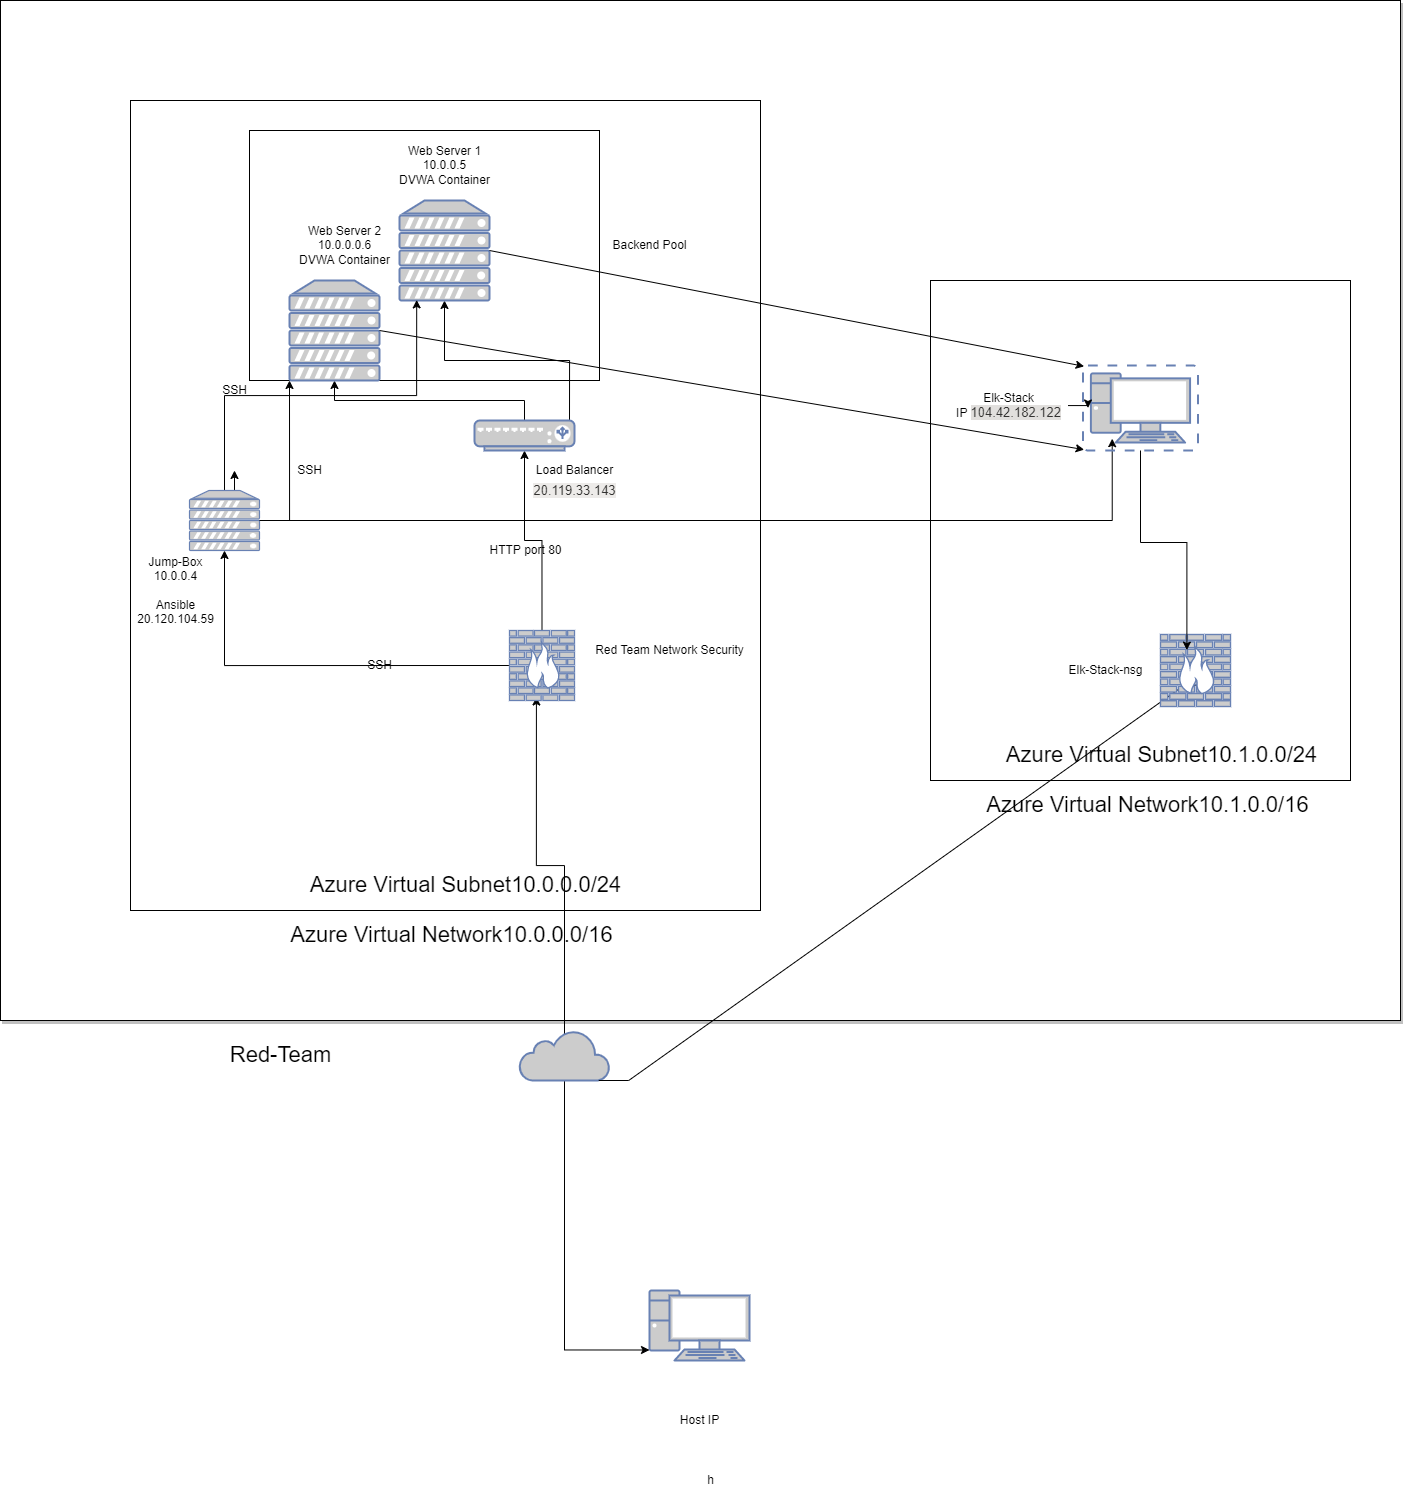

The diagram above was exported from draw.io. Its source (the exported page's mxGraphModel, read from the mxfile embedded in the PNG):
<mxGraphModel dx="2234" dy="652" grid="1" gridSize="10" guides="1" tooltips="1" connect="1" arrows="1" fold="1" page="1" pageScale="1" pageWidth="850" pageHeight="1100" math="0" shadow="0">
  <root>
    <mxCell id="0" />
    <mxCell id="1" parent="0" />
    <mxCell id="PUJfKSdBotYP9Aqi1_Dw-37" value="" style="whiteSpace=wrap;html=1;shadow=1;" vertex="1" parent="1">
      <mxGeometry x="-590" y="60" width="1400" height="1020" as="geometry" />
    </mxCell>
    <mxCell id="1doEnxU0iHlP3oTH8YB5-16" value="" style="whiteSpace=wrap;html=1;" parent="1" vertex="1">
      <mxGeometry x="-460" y="160" width="630" height="810" as="geometry" />
    </mxCell>
    <mxCell id="1doEnxU0iHlP3oTH8YB5-51" value="" style="whiteSpace=wrap;html=1;fontSize=12;" parent="1" vertex="1">
      <mxGeometry x="-341" y="190" width="350" height="250" as="geometry" />
    </mxCell>
    <mxCell id="1doEnxU0iHlP3oTH8YB5-3" value="" style="fontColor=#0066CC;verticalAlign=top;verticalLabelPosition=bottom;labelPosition=center;align=center;html=1;outlineConnect=0;fillColor=#CCCCCC;strokeColor=#6881B3;gradientColor=none;gradientDirection=north;strokeWidth=2;shape=mxgraph.networks.pc;" parent="1" vertex="1">
      <mxGeometry x="59" y="1350" width="100" height="70" as="geometry" />
    </mxCell>
    <mxCell id="1doEnxU0iHlP3oTH8YB5-23" style="edgeStyle=orthogonalEdgeStyle;rounded=0;orthogonalLoop=1;jettySize=auto;html=1;exitX=0.5;exitY=0.08;exitDx=0;exitDy=0;exitPerimeter=0;entryX=0.414;entryY=0.95;entryDx=0;entryDy=0;entryPerimeter=0;fontSize=22;" parent="1" source="1doEnxU0iHlP3oTH8YB5-4" target="1doEnxU0iHlP3oTH8YB5-5" edge="1">
      <mxGeometry relative="1" as="geometry" />
    </mxCell>
    <mxCell id="PUJfKSdBotYP9Aqi1_Dw-17" style="edgeStyle=orthogonalEdgeStyle;rounded=0;orthogonalLoop=1;jettySize=auto;html=1;exitX=0.5;exitY=1;exitDx=0;exitDy=0;exitPerimeter=0;entryX=0;entryY=0.85;entryDx=0;entryDy=0;entryPerimeter=0;" edge="1" parent="1" source="1doEnxU0iHlP3oTH8YB5-4" target="1doEnxU0iHlP3oTH8YB5-3">
      <mxGeometry relative="1" as="geometry" />
    </mxCell>
    <mxCell id="1doEnxU0iHlP3oTH8YB5-4" value="" style="html=1;outlineConnect=0;fillColor=#CCCCCC;strokeColor=#6881B3;gradientColor=none;gradientDirection=north;strokeWidth=2;shape=mxgraph.networks.cloud;fontColor=#ffffff;" parent="1" vertex="1">
      <mxGeometry x="-71" y="1090" width="90" height="50" as="geometry" />
    </mxCell>
    <mxCell id="1doEnxU0iHlP3oTH8YB5-24" style="edgeStyle=orthogonalEdgeStyle;rounded=0;orthogonalLoop=1;jettySize=auto;html=1;exitX=0;exitY=0.5;exitDx=0;exitDy=0;exitPerimeter=0;fontSize=22;" parent="1" source="1doEnxU0iHlP3oTH8YB5-5" target="1doEnxU0iHlP3oTH8YB5-14" edge="1">
      <mxGeometry relative="1" as="geometry" />
    </mxCell>
    <mxCell id="1doEnxU0iHlP3oTH8YB5-26" style="edgeStyle=orthogonalEdgeStyle;rounded=0;orthogonalLoop=1;jettySize=auto;html=1;exitX=0.5;exitY=0;exitDx=0;exitDy=0;exitPerimeter=0;fontSize=22;" parent="1" source="1doEnxU0iHlP3oTH8YB5-5" target="1doEnxU0iHlP3oTH8YB5-6" edge="1">
      <mxGeometry relative="1" as="geometry" />
    </mxCell>
    <mxCell id="1doEnxU0iHlP3oTH8YB5-5" value="" style="fontColor=#0066CC;verticalAlign=top;verticalLabelPosition=bottom;labelPosition=center;align=center;html=1;outlineConnect=0;fillColor=#CCCCCC;strokeColor=#6881B3;gradientColor=none;gradientDirection=north;strokeWidth=2;shape=mxgraph.networks.firewall;" parent="1" vertex="1">
      <mxGeometry x="-81" y="690" width="65" height="70" as="geometry" />
    </mxCell>
    <mxCell id="1doEnxU0iHlP3oTH8YB5-27" style="edgeStyle=orthogonalEdgeStyle;rounded=0;orthogonalLoop=1;jettySize=auto;html=1;exitX=0.5;exitY=0;exitDx=0;exitDy=0;exitPerimeter=0;fontSize=22;" parent="1" source="1doEnxU0iHlP3oTH8YB5-6" target="1doEnxU0iHlP3oTH8YB5-12" edge="1">
      <mxGeometry relative="1" as="geometry" />
    </mxCell>
    <mxCell id="1doEnxU0iHlP3oTH8YB5-28" style="edgeStyle=orthogonalEdgeStyle;rounded=0;orthogonalLoop=1;jettySize=auto;html=1;exitX=0.95;exitY=0.05;exitDx=0;exitDy=0;exitPerimeter=0;fontSize=22;" parent="1" source="1doEnxU0iHlP3oTH8YB5-6" target="1doEnxU0iHlP3oTH8YB5-13" edge="1">
      <mxGeometry relative="1" as="geometry" />
    </mxCell>
    <mxCell id="1doEnxU0iHlP3oTH8YB5-6" value="" style="fontColor=#0066CC;verticalAlign=top;verticalLabelPosition=bottom;labelPosition=center;align=center;html=1;outlineConnect=0;fillColor=#CCCCCC;strokeColor=#6881B3;gradientColor=none;gradientDirection=north;strokeWidth=2;shape=mxgraph.networks.load_balancer;" parent="1" vertex="1">
      <mxGeometry x="-116" y="480" width="100" height="30" as="geometry" />
    </mxCell>
    <mxCell id="1doEnxU0iHlP3oTH8YB5-12" value="" style="fontColor=#0066CC;verticalAlign=top;verticalLabelPosition=bottom;labelPosition=center;align=center;html=1;outlineConnect=0;fillColor=#CCCCCC;strokeColor=#6881B3;gradientColor=none;gradientDirection=north;strokeWidth=2;shape=mxgraph.networks.server;" parent="1" vertex="1">
      <mxGeometry x="-301" y="340" width="90" height="100" as="geometry" />
    </mxCell>
    <mxCell id="1doEnxU0iHlP3oTH8YB5-13" value="" style="fontColor=#0066CC;verticalAlign=top;verticalLabelPosition=bottom;labelPosition=center;align=center;html=1;outlineConnect=0;fillColor=#CCCCCC;strokeColor=#6881B3;gradientColor=none;gradientDirection=north;strokeWidth=2;shape=mxgraph.networks.server;" parent="1" vertex="1">
      <mxGeometry x="-191" y="260" width="90" height="100" as="geometry" />
    </mxCell>
    <mxCell id="1doEnxU0iHlP3oTH8YB5-38" style="edgeStyle=orthogonalEdgeStyle;rounded=0;orthogonalLoop=1;jettySize=auto;html=1;exitX=0.5;exitY=0;exitDx=0;exitDy=0;exitPerimeter=0;entryX=0.191;entryY=0.994;entryDx=0;entryDy=0;entryPerimeter=0;fontSize=12;" parent="1" source="1doEnxU0iHlP3oTH8YB5-14" target="1doEnxU0iHlP3oTH8YB5-13" edge="1">
      <mxGeometry relative="1" as="geometry" />
    </mxCell>
    <mxCell id="1doEnxU0iHlP3oTH8YB5-39" style="edgeStyle=orthogonalEdgeStyle;rounded=0;orthogonalLoop=1;jettySize=auto;html=1;exitX=0.5;exitY=0;exitDx=0;exitDy=0;exitPerimeter=0;fontSize=12;" parent="1" source="1doEnxU0iHlP3oTH8YB5-14" edge="1">
      <mxGeometry relative="1" as="geometry">
        <mxPoint x="-356" y="530" as="targetPoint" />
      </mxGeometry>
    </mxCell>
    <mxCell id="1doEnxU0iHlP3oTH8YB5-40" style="edgeStyle=orthogonalEdgeStyle;rounded=0;orthogonalLoop=1;jettySize=auto;html=1;exitX=1;exitY=0.5;exitDx=0;exitDy=0;exitPerimeter=0;entryX=0;entryY=1;entryDx=0;entryDy=0;entryPerimeter=0;fontSize=12;" parent="1" source="1doEnxU0iHlP3oTH8YB5-14" target="1doEnxU0iHlP3oTH8YB5-12" edge="1">
      <mxGeometry relative="1" as="geometry" />
    </mxCell>
    <mxCell id="1doEnxU0iHlP3oTH8YB5-14" value="" style="fontColor=#0066CC;verticalAlign=top;verticalLabelPosition=bottom;labelPosition=center;align=center;html=1;outlineConnect=0;fillColor=#CCCCCC;strokeColor=#6881B3;gradientColor=none;gradientDirection=north;strokeWidth=2;shape=mxgraph.networks.server;" parent="1" vertex="1">
      <mxGeometry x="-401" y="550" width="70" height="60" as="geometry" />
    </mxCell>
    <mxCell id="1doEnxU0iHlP3oTH8YB5-15" value="Jump-Box&lt;br&gt;10.0.0.4&lt;br&gt;&lt;br&gt;Ansible&lt;br&gt;20.120.104.59" style="text;html=1;resizable=0;autosize=1;align=center;verticalAlign=middle;points=[];fillColor=none;strokeColor=none;rounded=0;" parent="1" vertex="1">
      <mxGeometry x="-460" y="610" width="90" height="80" as="geometry" />
    </mxCell>
    <mxCell id="1doEnxU0iHlP3oTH8YB5-18" value="Red-Team" style="text;html=1;resizable=0;autosize=1;align=center;verticalAlign=middle;points=[];fillColor=none;strokeColor=none;rounded=0;fontSize=22;" parent="1" vertex="1">
      <mxGeometry x="-370" y="1100" width="120" height="30" as="geometry" />
    </mxCell>
    <mxCell id="1doEnxU0iHlP3oTH8YB5-20" value="Azure Virtual Network10.0.0.0/16&amp;nbsp;" style="text;html=1;resizable=0;autosize=1;align=center;verticalAlign=middle;points=[];fillColor=none;strokeColor=none;rounded=0;fontSize=22;shadow=1;" parent="1" vertex="1">
      <mxGeometry x="-306" y="980" width="340" height="30" as="geometry" />
    </mxCell>
    <mxCell id="1doEnxU0iHlP3oTH8YB5-21" value="Azure Virtual Subnet10.0.0.0/24" style="text;html=1;resizable=0;autosize=1;align=center;verticalAlign=middle;points=[];fillColor=none;strokeColor=none;rounded=0;fontSize=22;" parent="1" vertex="1">
      <mxGeometry x="-290" y="930" width="330" height="30" as="geometry" />
    </mxCell>
    <mxCell id="1doEnxU0iHlP3oTH8YB5-30" value="Red Team Network Security" style="text;html=1;resizable=0;autosize=1;align=center;verticalAlign=middle;points=[];fillColor=none;strokeColor=none;rounded=0;fontSize=12;" parent="1" vertex="1">
      <mxGeometry x="-1" y="700" width="160" height="20" as="geometry" />
    </mxCell>
    <mxCell id="1doEnxU0iHlP3oTH8YB5-31" value="SSH" style="text;html=1;resizable=0;autosize=1;align=center;verticalAlign=middle;points=[];fillColor=none;strokeColor=none;rounded=0;fontSize=12;" parent="1" vertex="1">
      <mxGeometry x="-231" y="715" width="40" height="20" as="geometry" />
    </mxCell>
    <mxCell id="1doEnxU0iHlP3oTH8YB5-36" value="SSH" style="text;html=1;resizable=0;autosize=1;align=center;verticalAlign=middle;points=[];fillColor=none;strokeColor=none;rounded=0;fontSize=12;" parent="1" vertex="1">
      <mxGeometry x="-376" y="440" width="40" height="20" as="geometry" />
    </mxCell>
    <mxCell id="1doEnxU0iHlP3oTH8YB5-41" value="SSH" style="text;html=1;resizable=0;autosize=1;align=center;verticalAlign=middle;points=[];fillColor=none;strokeColor=none;rounded=0;fontSize=12;" parent="1" vertex="1">
      <mxGeometry x="-301" y="520" width="40" height="20" as="geometry" />
    </mxCell>
    <mxCell id="1doEnxU0iHlP3oTH8YB5-43" value="Load Balancer" style="text;html=1;resizable=0;autosize=1;align=center;verticalAlign=middle;points=[];fillColor=none;strokeColor=none;rounded=0;fontSize=12;" parent="1" vertex="1">
      <mxGeometry x="-61" y="520" width="90" height="20" as="geometry" />
    </mxCell>
    <mxCell id="1doEnxU0iHlP3oTH8YB5-44" value="&#10;&#10;&lt;span style=&quot;color: rgb(50, 49, 48); font-size: 13px; font-style: normal; font-weight: 400; letter-spacing: normal; text-align: left; text-indent: 0px; text-transform: none; word-spacing: 0px; background-color: rgb(237, 235, 233); display: inline; float: none;&quot;&gt;20.119.33.143&lt;/span&gt;&#10;&#10;" style="text;html=1;resizable=0;autosize=1;align=center;verticalAlign=middle;points=[];fillColor=none;strokeColor=none;rounded=0;fontSize=12;" parent="1" vertex="1">
      <mxGeometry x="-66" y="520" width="100" height="60" as="geometry" />
    </mxCell>
    <mxCell id="1doEnxU0iHlP3oTH8YB5-46" value="Web Server 1&lt;br&gt;10.0.0.5&lt;br&gt;DVWA Container" style="text;html=1;resizable=0;autosize=1;align=center;verticalAlign=middle;points=[];fillColor=none;strokeColor=none;rounded=0;fontSize=12;" parent="1" vertex="1">
      <mxGeometry x="-201" y="200" width="110" height="50" as="geometry" />
    </mxCell>
    <mxCell id="1doEnxU0iHlP3oTH8YB5-47" value="Web Server 2&lt;br&gt;10.0.0.0.6&lt;br&gt;DVWA Container" style="text;html=1;resizable=0;autosize=1;align=center;verticalAlign=middle;points=[];fillColor=none;strokeColor=none;rounded=0;fontSize=12;" parent="1" vertex="1">
      <mxGeometry x="-301" y="280" width="110" height="50" as="geometry" />
    </mxCell>
    <mxCell id="1doEnxU0iHlP3oTH8YB5-48" value="HTTP port 80" style="text;html=1;resizable=0;autosize=1;align=center;verticalAlign=middle;points=[];fillColor=none;strokeColor=none;rounded=0;fontSize=12;" parent="1" vertex="1">
      <mxGeometry x="-110" y="600" width="90" height="20" as="geometry" />
    </mxCell>
    <mxCell id="1doEnxU0iHlP3oTH8YB5-52" value="Backend Pool" style="text;html=1;resizable=0;autosize=1;align=center;verticalAlign=middle;points=[];fillColor=none;strokeColor=none;rounded=0;fontSize=12;" parent="1" vertex="1">
      <mxGeometry x="14" y="295" width="90" height="20" as="geometry" />
    </mxCell>
    <mxCell id="PUJfKSdBotYP9Aqi1_Dw-21" value="h" style="text;html=1;resizable=0;autosize=1;align=center;verticalAlign=middle;points=[];fillColor=none;strokeColor=none;rounded=0;" vertex="1" parent="1">
      <mxGeometry x="110" y="1530" width="20" height="20" as="geometry" />
    </mxCell>
    <mxCell id="PUJfKSdBotYP9Aqi1_Dw-22" value="Host IP" style="text;html=1;resizable=0;autosize=1;align=center;verticalAlign=middle;points=[];fillColor=none;strokeColor=none;rounded=0;" vertex="1" parent="1">
      <mxGeometry x="84" y="1470" width="50" height="20" as="geometry" />
    </mxCell>
    <mxCell id="PUJfKSdBotYP9Aqi1_Dw-27" value="" style="whiteSpace=wrap;html=1;" vertex="1" parent="1">
      <mxGeometry x="340" y="340" width="420" height="500" as="geometry" />
    </mxCell>
    <mxCell id="PUJfKSdBotYP9Aqi1_Dw-19" style="edgeStyle=entityRelationEdgeStyle;rounded=0;orthogonalLoop=1;jettySize=auto;html=1;exitX=0.88;exitY=1;exitDx=0;exitDy=0;exitPerimeter=0;entryX=0.766;entryY=0.706;entryDx=0;entryDy=0;entryPerimeter=0;" edge="1" parent="1" source="1doEnxU0iHlP3oTH8YB5-4" target="PUJfKSdBotYP9Aqi1_Dw-9">
      <mxGeometry relative="1" as="geometry" />
    </mxCell>
    <mxCell id="PUJfKSdBotYP9Aqi1_Dw-13" style="edgeStyle=orthogonalEdgeStyle;rounded=0;orthogonalLoop=1;jettySize=auto;html=1;exitX=1;exitY=0.5;exitDx=0;exitDy=0;exitPerimeter=0;entryX=0.254;entryY=0.861;entryDx=0;entryDy=0;entryPerimeter=0;" edge="1" parent="1" source="1doEnxU0iHlP3oTH8YB5-14" target="PUJfKSdBotYP9Aqi1_Dw-11">
      <mxGeometry relative="1" as="geometry" />
    </mxCell>
    <mxCell id="PUJfKSdBotYP9Aqi1_Dw-9" value="" style="fontColor=#0066CC;verticalAlign=top;verticalLabelPosition=bottom;labelPosition=center;align=center;html=1;outlineConnect=0;fillColor=#CCCCCC;strokeColor=#6881B3;gradientColor=none;gradientDirection=north;strokeWidth=2;shape=mxgraph.networks.firewall;" vertex="1" parent="1">
      <mxGeometry x="570" y="694" width="70" height="72" as="geometry" />
    </mxCell>
    <mxCell id="PUJfKSdBotYP9Aqi1_Dw-14" value="Elk-Stack&lt;br&gt;IP&amp;nbsp;&lt;span style=&quot;color: rgb(50 , 49 , 48) ; font-family: &amp;#34;az_ea_font&amp;#34; , &amp;#34;segoe ui&amp;#34; , &amp;#34;az_font&amp;#34; , , , &amp;#34;blinkmacsystemfont&amp;#34; , &amp;#34;roboto&amp;#34; , &amp;#34;oxygen&amp;#34; , &amp;#34;ubuntu&amp;#34; , &amp;#34;cantarell&amp;#34; , &amp;#34;open sans&amp;#34; , &amp;#34;helvetica neue&amp;#34; , sans-serif ; font-size: 13px ; text-align: left ; background-color: rgb(225 , 223 , 221)&quot;&gt;104.42.182.122&lt;/span&gt;" style="text;html=1;resizable=0;autosize=1;align=center;verticalAlign=middle;points=[];fillColor=none;strokeColor=none;rounded=0;" vertex="1" parent="1">
      <mxGeometry x="357.5" y="450" width="120" height="30" as="geometry" />
    </mxCell>
    <mxCell id="PUJfKSdBotYP9Aqi1_Dw-26" value="Elk-Stack-nsg" style="text;html=1;resizable=0;autosize=1;align=center;verticalAlign=middle;points=[];fillColor=none;strokeColor=none;rounded=0;" vertex="1" parent="1">
      <mxGeometry x="470" y="720" width="90" height="20" as="geometry" />
    </mxCell>
    <mxCell id="PUJfKSdBotYP9Aqi1_Dw-12" style="edgeStyle=orthogonalEdgeStyle;rounded=0;orthogonalLoop=1;jettySize=auto;html=1;exitX=0.5;exitY=1;exitDx=0;exitDy=0;exitPerimeter=0;entryX=0.377;entryY=0.217;entryDx=0;entryDy=0;entryPerimeter=0;" edge="1" parent="1" source="PUJfKSdBotYP9Aqi1_Dw-11" target="PUJfKSdBotYP9Aqi1_Dw-9">
      <mxGeometry relative="1" as="geometry" />
    </mxCell>
    <mxCell id="PUJfKSdBotYP9Aqi1_Dw-11" value="" style="fontColor=#0066CC;verticalAlign=top;verticalLabelPosition=bottom;labelPosition=center;align=center;html=1;outlineConnect=0;fillColor=#CCCCCC;strokeColor=#6881B3;gradientColor=none;gradientDirection=north;strokeWidth=2;shape=mxgraph.networks.virtual_pc;" vertex="1" parent="1">
      <mxGeometry x="492.5" y="425" width="115" height="85" as="geometry" />
    </mxCell>
    <mxCell id="PUJfKSdBotYP9Aqi1_Dw-16" value="" style="edgeStyle=orthogonalEdgeStyle;rounded=0;orthogonalLoop=1;jettySize=auto;html=1;" edge="1" parent="1" source="PUJfKSdBotYP9Aqi1_Dw-14" target="PUJfKSdBotYP9Aqi1_Dw-11">
      <mxGeometry relative="1" as="geometry" />
    </mxCell>
    <mxCell id="PUJfKSdBotYP9Aqi1_Dw-39" value="Azure Virtual Subnet10.1.0.0/24" style="text;html=1;resizable=0;autosize=1;align=center;verticalAlign=middle;points=[];fillColor=none;strokeColor=none;rounded=0;fontSize=22;" vertex="1" parent="1">
      <mxGeometry x="406" y="800" width="330" height="30" as="geometry" />
    </mxCell>
    <mxCell id="PUJfKSdBotYP9Aqi1_Dw-40" value="Azure Virtual Network10.1.0.0/16&amp;nbsp;" style="text;html=1;resizable=0;autosize=1;align=center;verticalAlign=middle;points=[];fillColor=none;strokeColor=none;rounded=0;fontSize=22;shadow=1;" vertex="1" parent="1">
      <mxGeometry x="390" y="850" width="340" height="30" as="geometry" />
    </mxCell>
    <mxCell id="PUJfKSdBotYP9Aqi1_Dw-43" style="edgeStyle=none;rounded=0;orthogonalLoop=1;jettySize=auto;html=1;exitX=1;exitY=0.5;exitDx=0;exitDy=0;exitPerimeter=0;entryX=0.01;entryY=0.01;entryDx=0;entryDy=0;entryPerimeter=0;" edge="1" parent="1" source="1doEnxU0iHlP3oTH8YB5-13" target="PUJfKSdBotYP9Aqi1_Dw-11">
      <mxGeometry relative="1" as="geometry" />
    </mxCell>
    <mxCell id="PUJfKSdBotYP9Aqi1_Dw-44" style="edgeStyle=none;rounded=0;orthogonalLoop=1;jettySize=auto;html=1;exitX=1;exitY=0.5;exitDx=0;exitDy=0;exitPerimeter=0;entryX=0.01;entryY=0.99;entryDx=0;entryDy=0;entryPerimeter=0;" edge="1" parent="1" source="1doEnxU0iHlP3oTH8YB5-12" target="PUJfKSdBotYP9Aqi1_Dw-11">
      <mxGeometry relative="1" as="geometry" />
    </mxCell>
  </root>
</mxGraphModel>